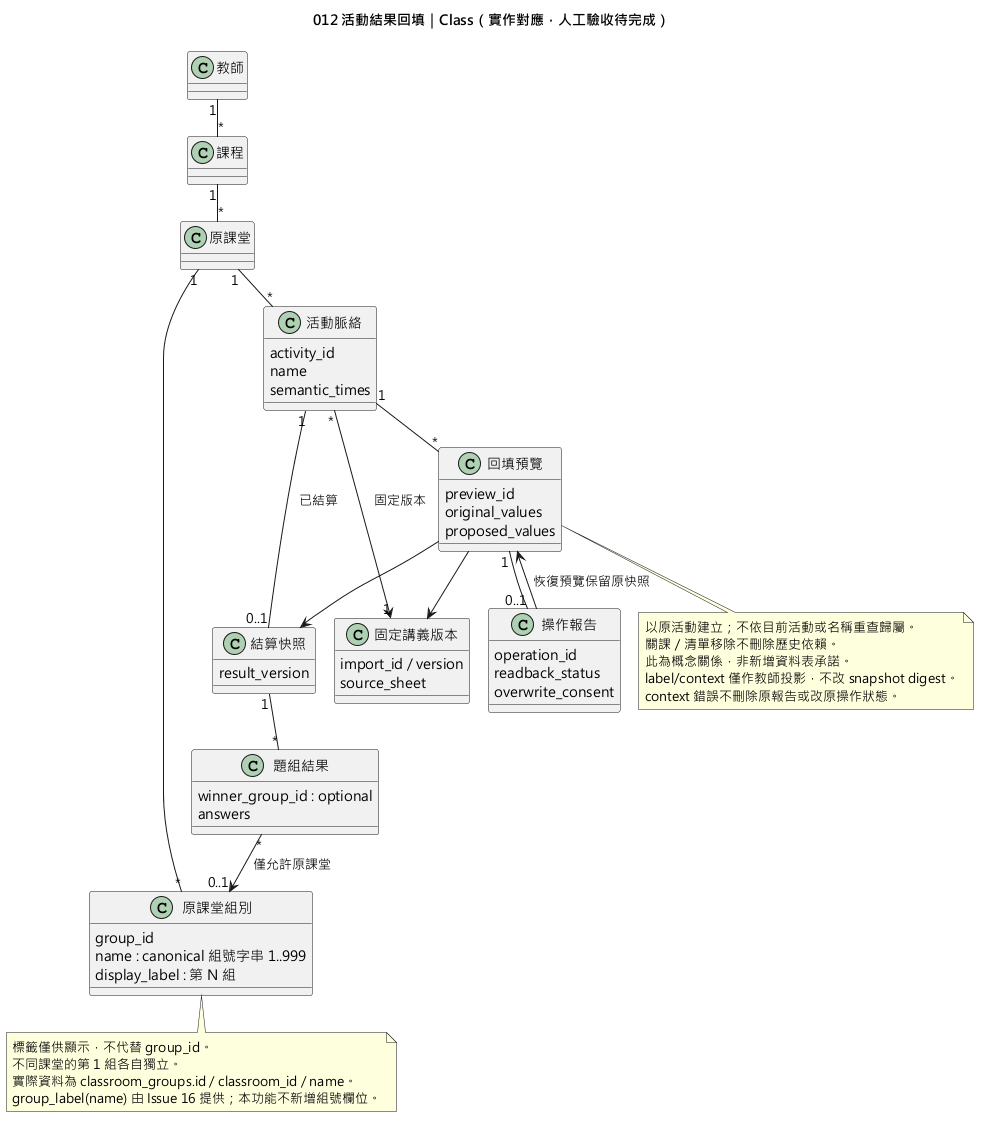

The diagram above was rendered by PlantUML. Its source (embedded in the PNG):
@startuml
!pragma layout smetana
skinparam defaultFontName Microsoft JhengHei
title 012 活動結果回填｜Class（實作對應，人工驗收待完成）
class "教師" as Teacher
class "課程" as Course
class "原課堂" as Room
class "原課堂組別" as Group {
  group_id
  name : canonical 組號字串 1..999
  display_label : 第 N 組
}
class "活動脈絡" as Activity {
  activity_id
  name
  semantic_times
}
class "固定講義版本" as Catalog {
  import_id / version
  source_sheet
}
class "結算快照" as Snapshot {
  result_version
}
class "題組結果" as Unit {
  winner_group_id : optional
  answers
}
class "回填預覽" as Preview {
  preview_id
  original_values
  proposed_values
}
class "操作報告" as Report {
  operation_id
  readback_status
  overwrite_consent
}
Teacher "1" -- "*" Course
Course "1" -- "*" Room
Room "1" -- "*" Group
Room "1" -- "*" Activity
Activity "*" --> "1" Catalog : 固定版本
Activity "1" -- "0..1" Snapshot : 已結算
Snapshot "1" -- "*" Unit
Unit "*" --> "0..1" Group : 僅允許原課堂
Activity "1" -- "*" Preview
Preview --> Catalog
Preview --> Snapshot
Preview "1" -- "0..1" Report
Report --> Preview : 恢復預覽保留原快照
note bottom of Group
  標籤僅供顯示，不代替 group_id。
  不同課堂的第 1 組各自獨立。
  實際資料為 classroom_groups.id / classroom_id / name。
  group_label(name) 由 Issue 16 提供；本功能不新增組號欄位。
end note
note bottom of Preview
  以原活動建立；不依目前活動或名稱重查歸屬。
  關課／清單移除不刪除歷史依賴。
  此為概念關係，非新增資料表承諾。
  label/context 僅作教師投影，不改 snapshot digest。
  context 錯誤不刪除原報告或改原操作狀態。
end note
@enduml